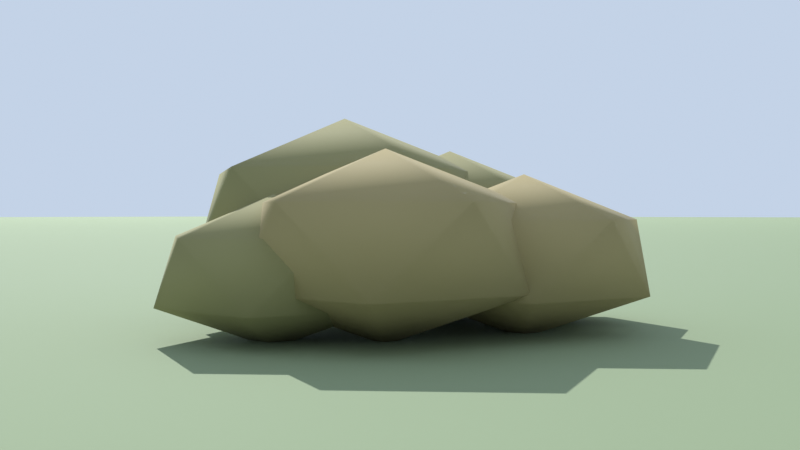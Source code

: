 # Source: scrub_clump.blend  (saved by Blender 5.1.30; exported with 4.5.12 LTS)
import bpy
from mathutils import Matrix  # noqa: F401  (used for matrix-valued properties, if any)

bpy.ops.wm.read_factory_settings(use_empty=True)
scene = bpy.context.scene
scene.name = 'Scene'

# ---- materials (node trees are filled in below, after node groups)
mat_preview_ground = bpy.data.materials.new('preview_ground')
mat_misc_scrub_a = bpy.data.materials.new('misc_scrub_a')
mat_misc_scrub_b = bpy.data.materials.new('misc_scrub_b')

# ---- material node trees
mat_preview_ground.use_nodes = True; mat_preview_ground.node_tree.nodes.clear()
_N = mat_preview_ground.node_tree.nodes; _L = mat_preview_ground.node_tree.links
n0 = _N.new('ShaderNodeBsdfPrincipled'); n0.name = 'Principled BSDF'; n0.location = (-200, 100)
n0.inputs[0].default_value = (0.25, 0.32, 0.18, 1.0)
n0.inputs[2].default_value = 0.9
n1 = _N.new('ShaderNodeOutputMaterial'); n1.name = 'Material Output'; n1.location = (200, 100)
_L.new(n0.outputs[0], n1.inputs[0])
n1.is_active_output = True
mat_misc_scrub_a.use_nodes = True; mat_misc_scrub_a.node_tree.nodes.clear()
_N = mat_misc_scrub_a.node_tree.nodes; _L = mat_misc_scrub_a.node_tree.links
n0 = _N.new('ShaderNodeBsdfPrincipled'); n0.name = 'Principled BSDF'; n0.location = (-200, 100)
n0.inputs[0].default_value = (0.3, 0.28, 0.13, 1.0)
n0.inputs[2].default_value = 0.95
n1 = _N.new('ShaderNodeOutputMaterial'); n1.name = 'Material Output'; n1.location = (200, 100)
_L.new(n0.outputs[0], n1.inputs[0])
n1.is_active_output = True
mat_misc_scrub_b.use_nodes = True; mat_misc_scrub_b.node_tree.nodes.clear()
_N = mat_misc_scrub_b.node_tree.nodes; _L = mat_misc_scrub_b.node_tree.links
n0 = _N.new('ShaderNodeBsdfPrincipled'); n0.name = 'Principled BSDF'; n0.location = (-200, 100)
n0.inputs[0].default_value = (0.38, 0.31, 0.15, 1.0)
n0.inputs[2].default_value = 0.95
n1 = _N.new('ShaderNodeOutputMaterial'); n1.name = 'Material Output'; n1.location = (200, 100)
_L.new(n0.outputs[0], n1.inputs[0])
n1.is_active_output = True

# ---- world
world_world = bpy.data.worlds.new('World'); scene.world = world_world
world_world.use_nodes = True; world_world.node_tree.nodes.clear()
_N = world_world.node_tree.nodes; _L = world_world.node_tree.links
n0 = _N.new('ShaderNodeBackground'); n0.name = 'Background'; n0.location = (-200, 100)
n0.inputs[0].default_value = (0.55, 0.65, 0.8, 1.0)
n1 = _N.new('ShaderNodeOutputWorld'); n1.name = 'World Output'; n1.location = (200, 100)
_L.new(n0.outputs[0], n1.inputs[0])
n1.is_active_output = True

# ---- cameras
cam_previewcam = bpy.data.cameras.new('PreviewCam')
cam_previewcam.lens = 43.46

# ---- lights
light_previewsun = bpy.data.lights.new('PreviewSun', 'SUN')
light_previewsun.energy = 4.0

# ---- meshes
me_previewground = bpy.data.meshes.new('PreviewGround')
me_previewground.from_pydata([(-40.0, -40.0, -0.05), (-40.0, -40.0, 0.0), (-40.0, 40.0, -0.05), (-40.0, 40.0, 0.0), (40.0, -40.0, -0.05), (40.0, -40.0, 0.0), (40.0, 40.0, -0.05), (40.0, 40.0, 0.0)], [], [(0, 1, 3, 2), (4, 6, 7, 5), (0, 4, 5, 1), (2, 3, 7, 6), (0, 2, 6, 4), (1, 5, 7, 3)])
me_previewground.polygons.foreach_set('use_smooth', [True] * 6)
_uv = me_previewground.uv_layers.new(name='UVMap')
_uv.uv.foreach_set('vector', [-40.0, -0.05, -40.0, 0.0, 40.0, 0.0, 40.0, -0.05, -40.0, -0.05, 40.0, -0.05, 40.0, 0.0, -40.0, 0.0, -40.0, -0.05, 40.0, -0.05, 40.0, 0.0, -40.0, 0.0, -40.0, -0.05, -40.0, 0.0, 40.0, 0.0, 40.0, -0.05, -40.0, -40.0, -40.0, 40.0, 40.0, 40.0, 40.0, -40.0, -40.0, -40.0, 40.0, -40.0, 40.0, 40.0, -40.0, 40.0])
me_previewground.materials.append(mat_preview_ground)
me_previewground.update()
me_scrub_clump = bpy.data.meshes.new('scrub_clump')
me_scrub_clump.from_pydata([(-0.14, -0.04, -0.004), (0.01196, -0.1504, 0.06455), (-0.198, -0.2186, 0.06455), (-0.3278, -0.04, 0.06455), (-0.198, 0.1386, 0.06455), (0.01196, 0.0704, 0.06455), (-0.08196, -0.2186, 0.1755), (-0.292, -0.1504, 0.1755), (-0.292, 0.0704, 0.1755), (-0.08196, 0.1386, 0.1755), (0.04783, -0.04, 0.1755), (-0.14, -0.04, 0.244), (0.12, 0.06, -0.0053), (0.2644, -0.04488, 0.05982), (0.06486, -0.1097, 0.05982), (-0.05844, 0.06, 0.05982), (0.06486, 0.2297, 0.05982), (0.2644, 0.1649, 0.05982), (0.1751, -0.1097, 0.1652), (-0.02436, -0.04488, 0.1652), (-0.02436, 0.1649, 0.1652), (0.1751, 0.2297, 0.1652), (0.2984, 0.06, 0.1652), (0.12, 0.06, 0.2303), (0.0, -0.12, 0.0136), (0.1672, -0.2414, 0.089), (-0.06384, -0.3165, 0.089), (-0.2066, -0.12, 0.089), (-0.06384, 0.0765, 0.089), (0.1672, 0.001441, 0.089), (0.06384, -0.3165, 0.211), (-0.1672, -0.2414, 0.211), (-0.1672, 0.001441, 0.211), (0.06384, 0.0765, 0.211), (0.2066, -0.12, 0.211), (0.0, -0.12, 0.2864), (-0.06, 0.14, -0.0079), (0.06916, 0.04616, 0.05036), (-0.1093, -0.01184, 0.05036), (-0.2197, 0.14, 0.05036), (-0.1093, 0.2918, 0.05036), (0.06916, 0.2338, 0.05036), (-0.01067, -0.01184, 0.1446), (-0.1892, 0.04616, 0.1446), (-0.1892, 0.2338, 0.1446), (-0.01067, 0.2918, 0.1446), (0.09965, 0.14, 0.1446), (-0.06, 0.14, 0.2029), (0.2, -0.05, -0.0105), (0.314, -0.1328, 0.04091), (0.1565, -0.184, 0.04091), (0.05913, -0.05, 0.04091), (0.1565, 0.08398, 0.04091), (0.314, 0.0328, 0.04091), (0.2435, -0.184, 0.1241), (0.08603, -0.1328, 0.1241), (0.08603, 0.0328, 0.1241), (0.2435, 0.08398, 0.1241), (0.3409, -0.05, 0.1241), (0.2, -0.05, 0.1755), (-0.18, 0.1, -0.0118), (-0.07363, 0.02272, 0.03618), (-0.2206, -0.02504, 0.03618), (-0.3115, 0.1, 0.03618), (-0.2206, 0.225, 0.03618), (-0.07363, 0.1773, 0.03618), (-0.1394, -0.02504, 0.1138), (-0.2864, 0.02272, 0.1138), (-0.2864, 0.1773, 0.1138), (-0.1394, 0.225, 0.1138), (-0.04852, 0.1, 0.1138), (-0.18, 0.1, 0.1618)], [], [(0, 1, 2), (1, 0, 5), (0, 2, 3), (0, 3, 4), (0, 4, 5), (1, 5, 10), (2, 1, 6), (3, 2, 7), (4, 3, 8), (5, 4, 9), (1, 10, 6), (2, 6, 7), (3, 7, 8), (4, 8, 9), (5, 9, 10), (6, 10, 11), (7, 6, 11), (8, 7, 11), (9, 8, 11), (10, 9, 11), (12, 13, 14), (13, 12, 17), (12, 14, 15), (12, 15, 16), (12, 16, 17), (13, 17, 22), (14, 13, 18), (15, 14, 19), (16, 15, 20), (17, 16, 21), (13, 22, 18), (14, 18, 19), (15, 19, 20), (16, 20, 21), (17, 21, 22), (18, 22, 23), (19, 18, 23), (20, 19, 23), (21, 20, 23), (22, 21, 23), (24, 25, 26), (25, 24, 29), (24, 26, 27), (24, 27, 28), (24, 28, 29), (25, 29, 34), (26, 25, 30), (27, 26, 31), (28, 27, 32), (29, 28, 33), (25, 34, 30), (26, 30, 31), (27, 31, 32), (28, 32, 33), (29, 33, 34), (30, 34, 35), (31, 30, 35), (32, 31, 35), (33, 32, 35), (34, 33, 35), (36, 37, 38), (37, 36, 41), (36, 38, 39), (36, 39, 40), (36, 40, 41), (37, 41, 46), (38, 37, 42), (39, 38, 43), (40, 39, 44), (41, 40, 45), (37, 46, 42), (38, 42, 43), (39, 43, 44), (40, 44, 45), (41, 45, 46), (42, 46, 47), (43, 42, 47), (44, 43, 47), (45, 44, 47), (46, 45, 47), (48, 49, 50), (49, 48, 53), (48, 50, 51), (48, 51, 52), (48, 52, 53), (49, 53, 58), (50, 49, 54), (51, 50, 55), (52, 51, 56), (53, 52, 57), (49, 58, 54), (50, 54, 55), (51, 55, 56), (52, 56, 57), (53, 57, 58), (54, 58, 59), (55, 54, 59), (56, 55, 59), (57, 56, 59), (58, 57, 59), (60, 61, 62), (61, 60, 65), (60, 62, 63), (60, 63, 64), (60, 64, 65), (61, 65, 70), (62, 61, 66), (63, 62, 67), (64, 63, 68), (65, 64, 69), (61, 70, 66), (62, 66, 67), (63, 67, 68), (64, 68, 69), (65, 69, 70), (66, 70, 71), (67, 66, 71), (68, 67, 71), (69, 68, 71), (70, 69, 71)])
me_scrub_clump.polygons.foreach_set('use_smooth', [True] * 120)
me_scrub_clump.polygons.foreach_set('material_index', [0, 0, 0, 0, 0, 0, 0, 0, 0, 0, 0, 0, 0, 0, 0, 0, 0, 0, 0, 0, 1, 1, 1, 1, 1, 1, 1, 1, 1, 1, 1, 1, 1, 1, 1, 1, 1, 1, 1, 1, 0, 0, 0, 0, 0, 0, 0, 0, 0, 0, 0, 0, 0, 0, 0, 0, 0, 0, 0, 0, 1, 1, 1, 1, 1, 1, 1, 1, 1, 1, 1, 1, 1, 1, 1, 1, 1, 1, 1, 1, 0, 0, 0, 0, 0, 0, 0, 0, 0, 0, 0, 0, 0, 0, 0, 0, 0, 0, 0, 0, 1, 1, 1, 1, 1, 1, 1, 1, 1, 1, 1, 1, 1, 1, 1, 1, 1, 1, 1, 1])
_uv = me_scrub_clump.uv_layers.new(name='UVMap')
_uv.uv.foreach_set('vector', [-0.14, -0.04, 0.01196, -0.1504, -0.198, -0.2186, 0.01196, -0.1504, -0.14, -0.04, 0.01196, 0.0704, -0.14, -0.04, -0.198, -0.2186, -0.3278, -0.04, -0.14, -0.04, -0.3278, -0.04, -0.198, 0.1386, -0.14, -0.04, -0.198, 0.1386, 0.01196, 0.0704, -0.1504, 0.06455, 0.0704, 0.06455, -0.04, 0.1755, -0.198, 0.06455, 0.01196, 0.06455, -0.08196, 0.1755, -0.04, 0.06455, -0.2186, 0.06455, -0.1504, 0.1755, 0.1386, 0.06455, -0.04, 0.06455, 0.0704, 0.1755, 0.01196, 0.06455, -0.198, 0.06455, -0.08196, 0.1755, -0.1504, 0.06455, -0.04, 0.1755, -0.2186, 0.1755, -0.198, 0.06455, -0.08196, 0.1755, -0.292, 0.1755, -0.04, 0.06455, -0.1504, 0.1755, 0.0704, 0.1755, -0.198, 0.06455, -0.292, 0.1755, -0.08196, 0.1755, 0.0704, 0.06455, 0.1386, 0.1755, -0.04, 0.1755, -0.08196, -0.2186, 0.04783, -0.04, -0.14, -0.04, -0.292, -0.1504, -0.08196, -0.2186, -0.14, -0.04, -0.292, 0.0704, -0.292, -0.1504, -0.14, -0.04, -0.08196, 0.1386, -0.292, 0.0704, -0.14, -0.04, 0.04783, -0.04, -0.08196, 0.1386, -0.14, -0.04, 0.12, 0.06, 0.2644, -0.04488, 0.06486, -0.1097, 0.2644, -0.04488, 0.12, 0.06, 0.2644, 0.1649, 0.12, 0.06, 0.06486, -0.1097, -0.05844, 0.06, 0.12, 0.06, -0.05844, 0.06, 0.06486, 0.2297, 0.12, 0.06, 0.06486, 0.2297, 0.2644, 0.1649, -0.04488, 0.05982, 0.1649, 0.05982, 0.06, 0.1652, 0.06486, 0.05982, 0.2644, 0.05982, 0.1751, 0.1652, 0.06, 0.05982, -0.1097, 0.05982, -0.04488, 0.1652, 0.2297, 0.05982, 0.06, 0.05982, 0.1649, 0.1652, 0.2644, 0.05982, 0.06486, 0.05982, 0.1751, 0.1652, -0.04488, 0.05982, 0.06, 0.1652, -0.1097, 0.1652, 0.06486, 0.05982, 0.1751, 0.1652, -0.02436, 0.1652, 0.06, 0.05982, -0.04488, 0.1652, 0.1649, 0.1652, 0.06486, 0.05982, -0.02436, 0.1652, 0.1751, 0.1652, 0.1649, 0.05982, 0.2297, 0.1652, 0.06, 0.1652, 0.1751, -0.1097, 0.2984, 0.06, 0.12, 0.06, -0.02436, -0.04488, 0.1751, -0.1097, 0.12, 0.06, -0.02436, 0.1649, -0.02436, -0.04488, 0.12, 0.06, 0.1751, 0.2297, -0.02436, 0.1649, 0.12, 0.06, 0.2984, 0.06, 0.1751, 0.2297, 0.12, 0.06, 0.0, -0.12, 0.1672, -0.2414, -0.06384, -0.3165, 0.1672, -0.2414, 0.0, -0.12, 0.1672, 0.001441, 0.0, -0.12, -0.06384, -0.3165, -0.2066, -0.12, 0.0, -0.12, -0.2066, -0.12, -0.06384, 0.0765, 0.0, -0.12, -0.06384, 0.0765, 0.1672, 0.001441, -0.2414, 0.089, 0.001441, 0.089, -0.12, 0.211, -0.06384, 0.089, 0.1672, 0.089, 0.06384, 0.211, -0.12, 0.089, -0.3165, 0.089, -0.2414, 0.211, 0.0765, 0.089, -0.12, 0.089, 0.001441, 0.211, 0.1672, 0.089, -0.06384, 0.089, 0.06384, 0.211, -0.2414, 0.089, -0.12, 0.211, -0.3165, 0.211, -0.06384, 0.089, 0.06384, 0.211, -0.1672, 0.211, -0.12, 0.089, -0.2414, 0.211, 0.001441, 0.211, -0.06384, 0.089, -0.1672, 0.211, 0.06384, 0.211, 0.001441, 0.089, 0.0765, 0.211, -0.12, 0.211, 0.06384, -0.3165, 0.2066, -0.12, 0.0, -0.12, -0.1672, -0.2414, 0.06384, -0.3165, 0.0, -0.12, -0.1672, 0.001441, -0.1672, -0.2414, 0.0, -0.12, 0.06384, 0.0765, -0.1672, 0.001441, 0.0, -0.12, 0.2066, -0.12, 0.06384, 0.0765, 0.0, -0.12, -0.06, 0.14, 0.06916, 0.04616, -0.1093, -0.01184, 0.06916, 0.04616, -0.06, 0.14, 0.06916, 0.2338, -0.06, 0.14, -0.1093, -0.01184, -0.2197, 0.14, -0.06, 0.14, -0.2197, 0.14, -0.1093, 0.2918, -0.06, 0.14, -0.1093, 0.2918, 0.06916, 0.2338, 0.04616, 0.05036, 0.2338, 0.05036, 0.14, 0.1446, -0.1093, 0.05036, 0.06916, 0.05036, -0.01067, 0.1446, 0.14, 0.05036, -0.01184, 0.05036, 0.04616, 0.1446, 0.2918, 0.05036, 0.14, 0.05036, 0.2338, 0.1446, 0.06916, 0.05036, -0.1093, 0.05036, -0.01067, 0.1446, 0.04616, 0.05036, 0.14, 0.1446, -0.01184, 0.1446, -0.1093, 0.05036, -0.01067, 0.1446, -0.1892, 0.1446, 0.14, 0.05036, 0.04616, 0.1446, 0.2338, 0.1446, -0.1093, 0.05036, -0.1892, 0.1446, -0.01067, 0.1446, 0.2338, 0.05036, 0.2918, 0.1446, 0.14, 0.1446, -0.01067, -0.01184, 0.09965, 0.14, -0.06, 0.14, -0.1892, 0.04616, -0.01067, -0.01184, -0.06, 0.14, -0.1892, 0.2338, -0.1892, 0.04616, -0.06, 0.14, -0.01067, 0.2918, -0.1892, 0.2338, -0.06, 0.14, 0.09965, 0.14, -0.01067, 0.2918, -0.06, 0.14, 0.2, -0.05, 0.314, -0.1328, 0.1565, -0.184, 0.314, -0.1328, 0.2, -0.05, 0.314, 0.0328, 0.2, -0.05, 0.1565, -0.184, 0.05913, -0.05, 0.2, -0.05, 0.05913, -0.05, 0.1565, 0.08398, 0.2, -0.05, 0.1565, 0.08398, 0.314, 0.0328, -0.1328, 0.04091, 0.0328, 0.04091, -0.05, 0.1241, 0.1565, 0.04091, 0.314, 0.04091, 0.2435, 0.1241, -0.05, 0.04091, -0.184, 0.04091, -0.1328, 0.1241, 0.08398, 0.04091, -0.05, 0.04091, 0.0328, 0.1241, 0.314, 0.04091, 0.1565, 0.04091, 0.2435, 0.1241, -0.1328, 0.04091, -0.05, 0.1241, -0.184, 0.1241, 0.1565, 0.04091, 0.2435, 0.1241, 0.08603, 0.1241, -0.05, 0.04091, -0.1328, 0.1241, 0.0328, 0.1241, 0.1565, 0.04091, 0.08603, 0.1241, 0.2435, 0.1241, 0.0328, 0.04091, 0.08398, 0.1241, -0.05, 0.1241, 0.2435, -0.184, 0.3409, -0.05, 0.2, -0.05, 0.08603, -0.1328, 0.2435, -0.184, 0.2, -0.05, 0.08603, 0.0328, 0.08603, -0.1328, 0.2, -0.05, 0.2435, 0.08398, 0.08603, 0.0328, 0.2, -0.05, 0.3409, -0.05, 0.2435, 0.08398, 0.2, -0.05, -0.18, 0.1, -0.07363, 0.02272, -0.2206, -0.02504, -0.07363, 0.02272, -0.18, 0.1, -0.07363, 0.1773, -0.18, 0.1, -0.2206, -0.02504, -0.3115, 0.1, -0.18, 0.1, -0.3115, 0.1, -0.2206, 0.225, -0.18, 0.1, -0.2206, 0.225, -0.07363, 0.1773, 0.02272, 0.03618, 0.1773, 0.03618, 0.1, 0.1138, -0.2206, 0.03618, -0.07363, 0.03618, -0.1394, 0.1138, 0.1, 0.03618, -0.02504, 0.03618, 0.02272, 0.1138, 0.225, 0.03618, 0.1, 0.03618, 0.1773, 0.1138, -0.07363, 0.03618, -0.2206, 0.03618, -0.1394, 0.1138, 0.02272, 0.03618, 0.1, 0.1138, -0.02504, 0.1138, -0.2206, 0.03618, -0.1394, 0.1138, -0.2864, 0.1138, 0.1, 0.03618, 0.02272, 0.1138, 0.1773, 0.1138, -0.2206, 0.03618, -0.2864, 0.1138, -0.1394, 0.1138, 0.1773, 0.03618, 0.225, 0.1138, 0.1, 0.1138, -0.1394, -0.02504, -0.04852, 0.1, -0.18, 0.1, -0.2864, 0.02272, -0.1394, -0.02504, -0.18, 0.1, -0.2864, 0.1773, -0.2864, 0.02272, -0.18, 0.1, -0.1394, 0.225, -0.2864, 0.1773, -0.18, 0.1, -0.04852, 0.1, -0.1394, 0.225, -0.18, 0.1])
me_scrub_clump.materials.append(mat_misc_scrub_a)
me_scrub_clump.materials.append(mat_misc_scrub_b)
me_scrub_clump.update()

# ---- objects
ob_previewground = bpy.data.objects.new('PreviewGround', me_previewground)
ob_scrub_clump = bpy.data.objects.new('scrub_clump', me_scrub_clump)
ob_previewcam = bpy.data.objects.new('PreviewCam', cam_previewcam)
ob_previewsun = bpy.data.objects.new('PreviewSun', light_previewsun)

# ---- transforms, parenting, visibility, modifiers, constraints
ob_previewground.location = (0.0, 0.0, 0.0)
ob_scrub_clump.location = (0.0, 0.0, 0.0)
ob_previewcam.location = (0.9959, 0.8178, 0.1522)
ob_previewcam.rotation_euler = (1.559, -1.193e-07, 2.269)
ob_previewsun.location = (0.0, 0.0, 0.0)
ob_previewsun.rotation_euler = (0.8727, 0.1745, -0.6981)

# ---- collection membership
scene.collection.objects.link(ob_previewground)
scene.collection.objects.link(ob_scrub_clump)
scene.collection.objects.link(ob_previewcam)
scene.collection.objects.link(ob_previewsun)

# ---- scene / render settings (as saved in the file)
scene.camera = ob_previewcam
scene.frame_start = 1; scene.frame_end = 250; scene.frame_set(1)
scene.render.engine = 'BLENDER_EEVEE_NEXT'
scene.render.resolution_x = 1280
scene.render.resolution_y = 720
scene.render.bake_bias = 0.0
scene.render.bake_samples = 0
scene.cycles.sampling_pattern = 'TABULATED_SOBOL'
scene.eevee.use_volume_custom_range = False
scene.view_settings.view_transform = 'Standard'
bpy.context.view_layer.update()
